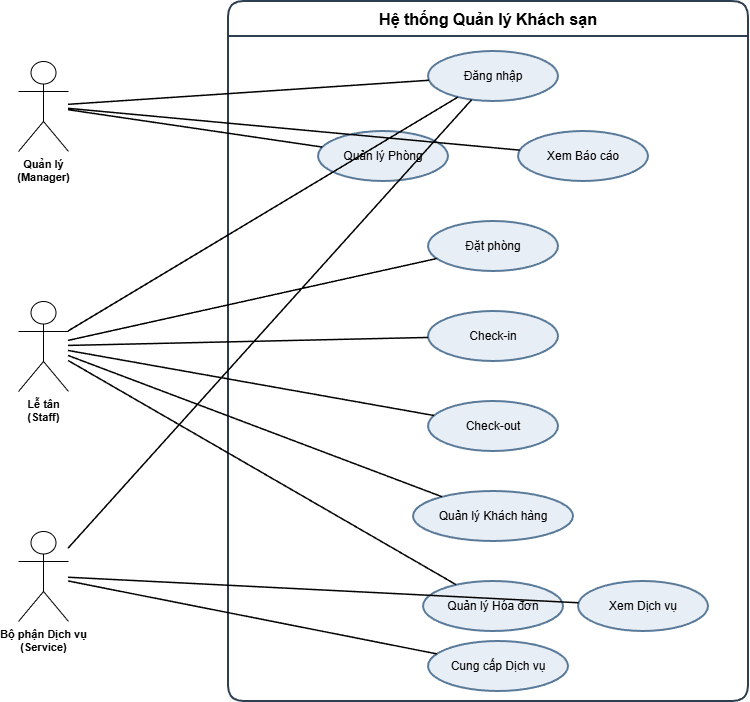

The diagram above was exported from draw.io. Its source (the exported page's mxGraphModel, read from the mxfile embedded in the PNG):
<mxGraphModel dx="1426" dy="785" grid="1" gridSize="10" guides="1" tooltips="1" connect="1" arrows="1" fold="1" page="1" pageScale="1" pageWidth="827" pageHeight="1169" math="0" shadow="0">
  <root>
    <mxCell id="0" />
    <mxCell id="1" parent="0" />
    <mxCell id="sTB0PALvxs1sEwpLu-3A-52" parent="1" style="swimlane;whiteSpace=wrap;html=1;startSize=35;fillColor=none;strokeColor=#2c3e50;strokeWidth=2;fontSize=16;fontStyle=1;rounded=1;" value="Hệ thống Quản lý Khách sạn" vertex="1">
      <mxGeometry height="700" width="520" x="280" y="20" as="geometry" />
    </mxCell>
    <mxCell id="sTB0PALvxs1sEwpLu-3A-53" parent="sTB0PALvxs1sEwpLu-3A-52" style="ellipse;whiteSpace=wrap;html=1;fillColor=#e8eef5;strokeColor=#5a7a9a;strokeWidth=2;fontSize=12;" value="Đăng nhập" vertex="1">
      <mxGeometry height="50" width="130" x="200" y="50" as="geometry" />
    </mxCell>
    <mxCell id="sTB0PALvxs1sEwpLu-3A-54" parent="sTB0PALvxs1sEwpLu-3A-52" style="ellipse;whiteSpace=wrap;html=1;fillColor=#e8eef5;strokeColor=#5a7a9a;strokeWidth=2;fontSize=12;" value="Quản lý Phòng" vertex="1">
      <mxGeometry height="50" width="130" x="90" y="130" as="geometry" />
    </mxCell>
    <mxCell id="sTB0PALvxs1sEwpLu-3A-55" parent="sTB0PALvxs1sEwpLu-3A-52" style="ellipse;whiteSpace=wrap;html=1;fillColor=#e8eef5;strokeColor=#5a7a9a;strokeWidth=2;fontSize=12;" value="Xem Báo cáo" vertex="1">
      <mxGeometry height="50" width="130" x="290" y="130" as="geometry" />
    </mxCell>
    <mxCell id="sTB0PALvxs1sEwpLu-3A-56" parent="sTB0PALvxs1sEwpLu-3A-52" style="ellipse;whiteSpace=wrap;html=1;fillColor=#e8eef5;strokeColor=#5a7a9a;strokeWidth=2;fontSize=12;" value="Đặt phòng" vertex="1">
      <mxGeometry height="50" width="130" x="200" y="220" as="geometry" />
    </mxCell>
    <mxCell id="sTB0PALvxs1sEwpLu-3A-57" parent="sTB0PALvxs1sEwpLu-3A-52" style="ellipse;whiteSpace=wrap;html=1;fillColor=#e8eef5;strokeColor=#5a7a9a;strokeWidth=2;fontSize=12;" value="Check-in" vertex="1">
      <mxGeometry height="50" width="130" x="200" y="310" as="geometry" />
    </mxCell>
    <mxCell id="sTB0PALvxs1sEwpLu-3A-58" parent="sTB0PALvxs1sEwpLu-3A-52" style="ellipse;whiteSpace=wrap;html=1;fillColor=#e8eef5;strokeColor=#5a7a9a;strokeWidth=2;fontSize=12;" value="Check-out" vertex="1">
      <mxGeometry height="50" width="130" x="200" y="400" as="geometry" />
    </mxCell>
    <mxCell id="sTB0PALvxs1sEwpLu-3A-59" parent="sTB0PALvxs1sEwpLu-3A-52" style="ellipse;whiteSpace=wrap;html=1;fillColor=#e8eef5;strokeColor=#5a7a9a;strokeWidth=2;fontSize=12;" value="Quản lý Khách hàng" vertex="1">
      <mxGeometry height="50" width="160" x="185" y="490" as="geometry" />
    </mxCell>
    <mxCell id="sTB0PALvxs1sEwpLu-3A-60" parent="sTB0PALvxs1sEwpLu-3A-52" style="ellipse;whiteSpace=wrap;html=1;fillColor=#e8eef5;strokeColor=#5a7a9a;strokeWidth=2;fontSize=12;" value="Quản lý Hóa đơn" vertex="1">
      <mxGeometry height="50" width="140" x="195" y="580" as="geometry" />
    </mxCell>
    <mxCell id="sTB0PALvxs1sEwpLu-3A-61" parent="sTB0PALvxs1sEwpLu-3A-52" style="ellipse;whiteSpace=wrap;html=1;fillColor=#e8eef5;strokeColor=#5a7a9a;strokeWidth=2;fontSize=12;" value="Cung cấp Dịch vụ" vertex="1">
      <mxGeometry height="50" width="140" x="200" y="640" as="geometry" />
    </mxCell>
    <mxCell id="sTB0PALvxs1sEwpLu-3A-62" parent="sTB0PALvxs1sEwpLu-3A-52" style="ellipse;whiteSpace=wrap;html=1;fillColor=#e8eef5;strokeColor=#5a7a9a;strokeWidth=2;fontSize=12;" value="Xem Dịch vụ" vertex="1">
      <mxGeometry height="50" width="130" x="350" y="580" as="geometry" />
    </mxCell>
    <mxCell id="sTB0PALvxs1sEwpLu-3A-63" parent="1" style="shape=umlActor;verticalLabelPosition=bottom;verticalAlign=top;html=1;outlineConnect=0;fontSize=11;fontStyle=1;" value="Quản lý&#10;(Manager)" vertex="1">
      <mxGeometry height="90" width="50" x="70" y="80" as="geometry" />
    </mxCell>
    <mxCell id="sTB0PALvxs1sEwpLu-3A-64" parent="1" style="shape=umlActor;verticalLabelPosition=bottom;verticalAlign=top;html=1;outlineConnect=0;fontSize=11;fontStyle=1;" value="Lễ tân&#10;(Staff)" vertex="1">
      <mxGeometry height="90" width="50" x="70" y="320" as="geometry" />
    </mxCell>
    <mxCell id="sTB0PALvxs1sEwpLu-3A-65" parent="1" style="shape=umlActor;verticalLabelPosition=bottom;verticalAlign=top;html=1;outlineConnect=0;fontSize=11;fontStyle=1;" value="Bộ phận Dịch vụ&#10;(Service)" vertex="1">
      <mxGeometry height="90" width="50" x="70" y="550" as="geometry" />
    </mxCell>
    <mxCell id="sTB0PALvxs1sEwpLu-3A-66" edge="1" parent="1" source="sTB0PALvxs1sEwpLu-3A-63" style="endArrow=none;html=1;strokeWidth=1.5;" target="sTB0PALvxs1sEwpLu-3A-53">
      <mxGeometry relative="1" as="geometry" />
    </mxCell>
    <mxCell id="sTB0PALvxs1sEwpLu-3A-67" edge="1" parent="1" source="sTB0PALvxs1sEwpLu-3A-64" style="endArrow=none;html=1;strokeWidth=1.5;" target="sTB0PALvxs1sEwpLu-3A-53">
      <mxGeometry relative="1" as="geometry" />
    </mxCell>
    <mxCell id="sTB0PALvxs1sEwpLu-3A-68" edge="1" parent="1" source="sTB0PALvxs1sEwpLu-3A-65" style="endArrow=none;html=1;strokeWidth=1.5;" target="sTB0PALvxs1sEwpLu-3A-53">
      <mxGeometry relative="1" as="geometry" />
    </mxCell>
    <mxCell id="sTB0PALvxs1sEwpLu-3A-69" edge="1" parent="1" source="sTB0PALvxs1sEwpLu-3A-63" style="endArrow=none;html=1;strokeWidth=1.5;" target="sTB0PALvxs1sEwpLu-3A-54">
      <mxGeometry relative="1" as="geometry" />
    </mxCell>
    <mxCell id="sTB0PALvxs1sEwpLu-3A-70" edge="1" parent="1" source="sTB0PALvxs1sEwpLu-3A-63" style="endArrow=none;html=1;strokeWidth=1.5;" target="sTB0PALvxs1sEwpLu-3A-55">
      <mxGeometry relative="1" as="geometry" />
    </mxCell>
    <mxCell id="sTB0PALvxs1sEwpLu-3A-71" edge="1" parent="1" source="sTB0PALvxs1sEwpLu-3A-64" style="endArrow=none;html=1;strokeWidth=1.5;" target="sTB0PALvxs1sEwpLu-3A-56">
      <mxGeometry relative="1" as="geometry" />
    </mxCell>
    <mxCell id="sTB0PALvxs1sEwpLu-3A-72" edge="1" parent="1" source="sTB0PALvxs1sEwpLu-3A-64" style="endArrow=none;html=1;strokeWidth=1.5;" target="sTB0PALvxs1sEwpLu-3A-57">
      <mxGeometry relative="1" as="geometry" />
    </mxCell>
    <mxCell id="sTB0PALvxs1sEwpLu-3A-73" edge="1" parent="1" source="sTB0PALvxs1sEwpLu-3A-64" style="endArrow=none;html=1;strokeWidth=1.5;" target="sTB0PALvxs1sEwpLu-3A-58">
      <mxGeometry relative="1" as="geometry" />
    </mxCell>
    <mxCell id="sTB0PALvxs1sEwpLu-3A-74" edge="1" parent="1" source="sTB0PALvxs1sEwpLu-3A-64" style="endArrow=none;html=1;strokeWidth=1.5;" target="sTB0PALvxs1sEwpLu-3A-59">
      <mxGeometry relative="1" as="geometry" />
    </mxCell>
    <mxCell id="sTB0PALvxs1sEwpLu-3A-75" edge="1" parent="1" source="sTB0PALvxs1sEwpLu-3A-64" style="endArrow=none;html=1;strokeWidth=1.5;" target="sTB0PALvxs1sEwpLu-3A-60">
      <mxGeometry relative="1" as="geometry" />
    </mxCell>
    <mxCell id="sTB0PALvxs1sEwpLu-3A-76" edge="1" parent="1" source="sTB0PALvxs1sEwpLu-3A-65" style="endArrow=none;html=1;strokeWidth=1.5;" target="sTB0PALvxs1sEwpLu-3A-61">
      <mxGeometry relative="1" as="geometry" />
    </mxCell>
    <mxCell id="sTB0PALvxs1sEwpLu-3A-77" edge="1" parent="1" source="sTB0PALvxs1sEwpLu-3A-65" style="endArrow=none;html=1;strokeWidth=1.5;" target="sTB0PALvxs1sEwpLu-3A-62">
      <mxGeometry relative="1" as="geometry" />
    </mxCell>
  </root>
</mxGraphModel>